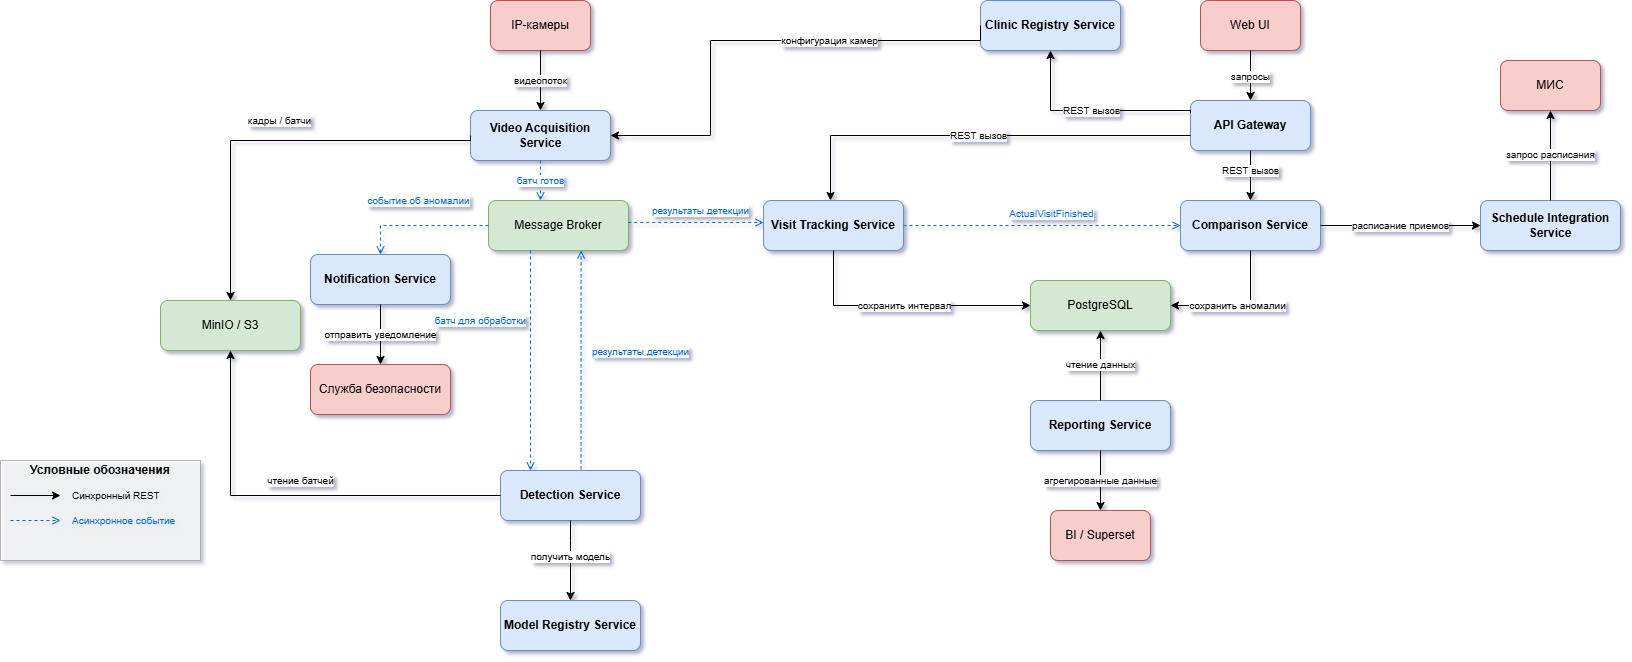

The diagram above was exported from draw.io. Its source (the exported page's mxGraphModel, read from the mxfile embedded in the PNG):
<mxGraphModel dx="138060" dy="105538" grid="1" gridSize="10" guides="1" tooltips="1" connect="1" arrows="1" fold="1" page="1" pageScale="1" pageWidth="1600" pageHeight="1200" math="0" shadow="0">
  <root>
    <mxCell id="0" />
    <mxCell id="1" parent="0" />
    <mxCell id="2" parent="1" style="rounded=1;whiteSpace=wrap;html=1;fillColor=#f8cecc;strokeColor=#b85450;fontSize=12;" value="Web UI" vertex="1">
      <mxGeometry height="50" width="100" x="-9550" y="-23840" as="geometry" />
    </mxCell>
    <mxCell id="3" parent="1" style="rounded=1;whiteSpace=wrap;html=1;fillColor=#f8cecc;strokeColor=#b85450;fontSize=12;" value="IP-камеры" vertex="1">
      <mxGeometry height="50" width="100" x="-10260" y="-23840" as="geometry" />
    </mxCell>
    <mxCell id="4" parent="1" style="rounded=1;whiteSpace=wrap;html=1;fillColor=#f8cecc;strokeColor=#b85450;fontSize=12;" value="МИС" vertex="1">
      <mxGeometry height="50" width="100" x="-9250" y="-23780" as="geometry" />
    </mxCell>
    <mxCell id="5" parent="1" style="rounded=1;whiteSpace=wrap;html=1;fillColor=#f8cecc;strokeColor=#b85450;fontSize=12;" value="BI / Superset" vertex="1">
      <mxGeometry height="50" width="100" x="-9700" y="-23330" as="geometry" />
    </mxCell>
    <mxCell id="6" parent="1" style="rounded=1;whiteSpace=wrap;html=1;fillColor=#f8cecc;strokeColor=#b85450;fontSize=12;" value="Служба безопасности" vertex="1">
      <mxGeometry height="50" width="140" x="-10440" y="-23476" as="geometry" />
    </mxCell>
    <mxCell id="7" parent="1" style="rounded=1;whiteSpace=wrap;html=1;fillColor=#d5e8d4;strokeColor=#82b366;fontSize=12;" value="Message Broker" vertex="1">
      <mxGeometry height="50" width="140" x="-10262" y="-23640" as="geometry" />
    </mxCell>
    <mxCell id="8" parent="1" style="rounded=1;whiteSpace=wrap;html=1;fillColor=#d5e8d4;strokeColor=#82b366;fontSize=12;" value="MinIO / S3" vertex="1">
      <mxGeometry height="50" width="140" x="-10590" y="-23540" as="geometry" />
    </mxCell>
    <mxCell id="9" parent="1" style="rounded=1;whiteSpace=wrap;html=1;fillColor=#d5e8d4;strokeColor=#82b366;fontSize=12;" value="PostgreSQL" vertex="1">
      <mxGeometry height="50" width="140" x="-9720" y="-23560" as="geometry" />
    </mxCell>
    <mxCell id="10" parent="1" style="rounded=1;whiteSpace=wrap;html=1;fillColor=#dae8fc;strokeColor=#6c8ebf;fontStyle=1;fontSize=12;" value="API Gateway" vertex="1">
      <mxGeometry height="50" width="120" x="-9560" y="-23740" as="geometry" />
    </mxCell>
    <mxCell id="11" parent="1" style="rounded=1;whiteSpace=wrap;html=1;fillColor=#dae8fc;strokeColor=#6c8ebf;fontStyle=1;fontSize=12;" value="Clinic Registry Service" vertex="1">
      <mxGeometry height="50" width="140" x="-9770" y="-23840" as="geometry" />
    </mxCell>
    <mxCell id="12" parent="1" style="rounded=1;whiteSpace=wrap;html=1;fillColor=#dae8fc;strokeColor=#6c8ebf;fontStyle=1;fontSize=12;" value="Video Acquisition Service" vertex="1">
      <mxGeometry height="50" width="140" x="-10280" y="-23730" as="geometry" />
    </mxCell>
    <mxCell id="13" parent="1" style="rounded=1;whiteSpace=wrap;html=1;fillColor=#dae8fc;strokeColor=#6c8ebf;fontStyle=1;fontSize=12;" value="Detection Service" vertex="1">
      <mxGeometry height="50" width="140" x="-10250" y="-23370" as="geometry" />
    </mxCell>
    <mxCell id="14" parent="1" style="rounded=1;whiteSpace=wrap;html=1;fillColor=#dae8fc;strokeColor=#6c8ebf;fontStyle=1;fontSize=12;" value="Model Registry Service" vertex="1">
      <mxGeometry height="50" width="140" x="-10250" y="-23240" as="geometry" />
    </mxCell>
    <mxCell id="15" parent="1" style="rounded=1;whiteSpace=wrap;html=1;fillColor=#dae8fc;strokeColor=#6c8ebf;fontStyle=1;fontSize=12;" value="Visit Tracking Service" vertex="1">
      <mxGeometry height="50" width="140" x="-9987" y="-23640" as="geometry" />
    </mxCell>
    <mxCell id="16" parent="1" style="rounded=1;whiteSpace=wrap;html=1;fillColor=#dae8fc;strokeColor=#6c8ebf;fontStyle=1;fontSize=12;" value="Comparison Service" vertex="1">
      <mxGeometry height="50" width="140" x="-9570" y="-23640" as="geometry" />
    </mxCell>
    <mxCell id="17" parent="1" style="rounded=1;whiteSpace=wrap;html=1;fillColor=#dae8fc;strokeColor=#6c8ebf;fontStyle=1;fontSize=12;" value="Notification Service" vertex="1">
      <mxGeometry height="50" width="140" x="-10440" y="-23586" as="geometry" />
    </mxCell>
    <mxCell id="18" parent="1" style="rounded=1;whiteSpace=wrap;html=1;fillColor=#dae8fc;strokeColor=#6c8ebf;fontStyle=1;fontSize=12;" value="Schedule Integration Service" vertex="1">
      <mxGeometry height="50" width="140" x="-9270" y="-23640" as="geometry" />
    </mxCell>
    <mxCell id="19" parent="1" style="rounded=1;whiteSpace=wrap;html=1;fillColor=#dae8fc;strokeColor=#6c8ebf;fontStyle=1;fontSize=12;" value="Reporting Service" vertex="1">
      <mxGeometry height="50" width="140" x="-9720" y="-23440" as="geometry" />
    </mxCell>
    <mxCell id="20" edge="1" parent="1" source="3" style="edgeStyle=orthogonalEdgeStyle;rounded=0;orthogonalLoop=1;jettySize=auto;html=1;endArrow=classic;strokeColor=#000000;fontColor=#000000;fontSize=10;" target="12" value="видеопоток">
      <mxGeometry relative="1" as="geometry">
        <Array as="points">
          <mxPoint x="-10210" y="-23730" />
          <mxPoint x="-10210" y="-23730" />
        </Array>
      </mxGeometry>
    </mxCell>
    <mxCell id="21" edge="1" parent="1" source="12" style="edgeStyle=orthogonalEdgeStyle;rounded=0;orthogonalLoop=1;jettySize=auto;html=1;endArrow=open;dashed=1;strokeColor=#0066CC;fontColor=#0066CC;fontSize=10;" target="7" value="батч готов">
      <mxGeometry relative="1" as="geometry">
        <Array as="points">
          <mxPoint x="-10210" y="-23615" />
        </Array>
      </mxGeometry>
    </mxCell>
    <mxCell id="22" edge="1" parent="1" source="7" style="edgeStyle=orthogonalEdgeStyle;rounded=0;orthogonalLoop=1;jettySize=auto;html=1;endArrow=open;dashed=1;strokeColor=#0066CC;fontColor=#0066CC;fontSize=10;" target="13" value="батч для обработки">
      <mxGeometry relative="1" x="-0.3636" y="-50" as="geometry">
        <mxPoint as="offset" />
        <Array as="points">
          <mxPoint x="-10220" y="-23540" />
          <mxPoint x="-10220" y="-23540" />
        </Array>
      </mxGeometry>
    </mxCell>
    <mxCell id="23" edge="1" parent="1" source="13" style="edgeStyle=orthogonalEdgeStyle;rounded=0;orthogonalLoop=1;jettySize=auto;html=1;endArrow=classic;strokeColor=#000000;fontColor=#000000;fontSize=10;" target="14" value="получить модель">
      <mxGeometry relative="1" x="-0.1111" as="geometry">
        <mxPoint as="offset" />
        <Array as="points">
          <mxPoint x="-10180" y="-23300" />
          <mxPoint x="-10180" y="-23300" />
        </Array>
      </mxGeometry>
    </mxCell>
    <mxCell id="24" edge="1" parent="1" source="13" style="edgeStyle=orthogonalEdgeStyle;rounded=0;orthogonalLoop=1;jettySize=auto;html=1;endArrow=classic;strokeColor=#000000;fontColor=#000000;fontSize=10;entryX=0.5;entryY=1;entryDx=0;entryDy=0;" target="8" value="чтение батчей">
      <mxGeometry relative="1" x="-0.0361" y="-15" as="geometry">
        <mxPoint as="offset" />
        <Array as="points">
          <mxPoint x="-10520" y="-23345" />
        </Array>
        <mxPoint x="-10480" y="-23490" as="targetPoint" />
      </mxGeometry>
    </mxCell>
    <mxCell id="25" edge="1" parent="1" source="13" style="edgeStyle=orthogonalEdgeStyle;rounded=0;orthogonalLoop=1;jettySize=auto;html=1;endArrow=open;dashed=1;strokeColor=#0066CC;fontColor=#0066CC;fontSize=10;exitX=0.575;exitY=-0.023;exitDx=0;exitDy=0;exitPerimeter=0;" value="результаты детекции">
      <mxGeometry relative="1" x="0.0836" y="-59" as="geometry">
        <mxPoint as="offset" />
        <Array as="points">
          <mxPoint x="-10170" y="-23590" />
        </Array>
        <mxPoint x="-10180" y="-23460" as="sourcePoint" />
        <mxPoint x="-10170" y="-23590" as="targetPoint" />
      </mxGeometry>
    </mxCell>
    <mxCell id="26" edge="1" parent="1" source="7" style="edgeStyle=orthogonalEdgeStyle;rounded=0;orthogonalLoop=1;jettySize=auto;html=1;endArrow=open;dashed=1;strokeColor=#0066CC;fontColor=#0066CC;fontSize=10;exitX=0.998;exitY=0.438;exitDx=0;exitDy=0;exitPerimeter=0;" target="15" value="результаты детекции">
      <mxGeometry relative="1" x="0.0686" y="12" as="geometry">
        <mxPoint as="offset" />
        <Array as="points">
          <mxPoint x="-10070" y="-23618" />
          <mxPoint x="-10070" y="-23618" />
        </Array>
      </mxGeometry>
    </mxCell>
    <mxCell id="27" edge="1" parent="1" source="15" style="edgeStyle=orthogonalEdgeStyle;rounded=0;orthogonalLoop=1;jettySize=auto;html=1;endArrow=classic;strokeColor=#000000;fontColor=#000000;fontSize=10;exitX=0.5;exitY=1;exitDx=0;exitDy=0;" target="9" value="сохранить интервал">
      <mxGeometry relative="1" as="geometry">
        <Array as="points">
          <mxPoint x="-9917" y="-23535" />
        </Array>
      </mxGeometry>
    </mxCell>
    <mxCell id="28" edge="1" parent="1" source="16" style="edgeStyle=orthogonalEdgeStyle;rounded=0;orthogonalLoop=1;jettySize=auto;html=1;endArrow=classic;strokeColor=#000000;fontColor=#000000;fontSize=10;" target="18" value="расписание приемов">
      <mxGeometry relative="1" as="geometry">
        <mxPoint as="offset" />
        <Array as="points">
          <mxPoint x="-9330" y="-23615" />
          <mxPoint x="-9330" y="-23615" />
        </Array>
      </mxGeometry>
    </mxCell>
    <mxCell id="29" edge="1" parent="1" source="18" style="edgeStyle=orthogonalEdgeStyle;rounded=0;orthogonalLoop=1;jettySize=auto;html=1;endArrow=classic;strokeColor=#000000;fontColor=#000000;fontSize=10;" target="4" value="запрос расписания">
      <mxGeometry relative="1" as="geometry" />
    </mxCell>
    <mxCell id="30" edge="1" parent="1" source="16" style="edgeStyle=orthogonalEdgeStyle;rounded=0;orthogonalLoop=1;jettySize=auto;html=1;endArrow=classic;strokeColor=#000000;fontColor=#000000;fontSize=10;" target="9" value="сохранить аномалии">
      <mxGeometry relative="1" as="geometry">
        <Array as="points">
          <mxPoint x="-9500" y="-23535" />
        </Array>
      </mxGeometry>
    </mxCell>
    <mxCell id="31" edge="1" parent="1" source="17" style="edgeStyle=orthogonalEdgeStyle;rounded=0;orthogonalLoop=1;jettySize=auto;html=1;endArrow=classic;strokeColor=#000000;fontColor=#000000;fontSize=10;exitX=0.5;exitY=1;exitDx=0;exitDy=0;entryX=0.5;entryY=0;entryDx=0;entryDy=0;" target="6" value="отправить уведомление">
      <mxGeometry relative="1" as="geometry">
        <Array as="points" />
        <mxPoint x="-10410" y="-23786" as="sourcePoint" />
        <mxPoint x="-10250" y="-23506" as="targetPoint" />
      </mxGeometry>
    </mxCell>
    <mxCell id="32" edge="1" parent="1" source="19" style="edgeStyle=orthogonalEdgeStyle;rounded=0;orthogonalLoop=1;jettySize=auto;html=1;endArrow=classic;strokeColor=#000000;fontColor=#000000;fontSize=10;" target="9" value="чтение данных">
      <mxGeometry relative="1" as="geometry">
        <Array as="points">
          <mxPoint x="-9650" y="-23480" />
          <mxPoint x="-9650" y="-23480" />
        </Array>
      </mxGeometry>
    </mxCell>
    <mxCell id="33" edge="1" parent="1" source="19" style="edgeStyle=orthogonalEdgeStyle;rounded=0;orthogonalLoop=1;jettySize=auto;html=1;endArrow=classic;strokeColor=#000000;fontColor=#000000;fontSize=10;entryX=0.5;entryY=0;entryDx=0;entryDy=0;" target="5" value="агрегированные данные">
      <mxGeometry relative="1" as="geometry">
        <Array as="points">
          <mxPoint x="-9650" y="-23330" />
        </Array>
      </mxGeometry>
    </mxCell>
    <mxCell id="34" edge="1" parent="1" source="2" style="edgeStyle=orthogonalEdgeStyle;rounded=0;orthogonalLoop=1;jettySize=auto;html=1;endArrow=classic;strokeColor=#000000;fontColor=#000000;fontSize=10;" target="10" value="запросы">
      <mxGeometry relative="1" as="geometry" />
    </mxCell>
    <mxCell id="35" edge="1" parent="1" source="10" style="edgeStyle=orthogonalEdgeStyle;rounded=0;orthogonalLoop=1;jettySize=auto;html=1;endArrow=classic;strokeColor=#000000;fontColor=#000000;fontSize=10;" target="15" value="REST вызов">
      <mxGeometry relative="1" as="geometry">
        <Array as="points">
          <mxPoint x="-9920" y="-23705" />
        </Array>
      </mxGeometry>
    </mxCell>
    <mxCell id="36" edge="1" parent="1" style="edgeStyle=orthogonalEdgeStyle;rounded=0;orthogonalLoop=1;jettySize=auto;html=1;endArrow=classic;strokeColor=#000000;fontColor=#000000;fontSize=10;" value="REST вызов">
      <mxGeometry relative="1" x="-0.2" as="geometry">
        <mxPoint as="offset" />
        <Array as="points">
          <mxPoint x="-9500" y="-23690" />
          <mxPoint x="-9500" y="-23640" />
        </Array>
        <mxPoint x="-9500" y="-23690" as="sourcePoint" />
        <mxPoint x="-9500" y="-23640" as="targetPoint" />
      </mxGeometry>
    </mxCell>
    <mxCell id="37" parent="1" style="rounded=0;whiteSpace=wrap;html=1;fillColor=#ffffff;strokeColor=#999999;opacity=70;" value="" vertex="1">
      <mxGeometry height="100" width="200" x="-10750" y="-23380" as="geometry" />
    </mxCell>
    <mxCell id="38" parent="1" style="text;html=1;strokeColor=none;fillColor=none;align=center;verticalAlign=middle;whiteSpace=wrap;rounded=0;fontSize=12;fontStyle=1;" value="Условные обозначения" vertex="1">
      <mxGeometry height="20" width="200" x="-10750" y="-23380" as="geometry" />
    </mxCell>
    <mxCell id="39" edge="1" parent="1" style="endArrow=classic;strokeColor=#000000;fontSize=10;" value="">
      <mxGeometry height="10" relative="1" width="50" x="30" y="680" as="geometry">
        <mxPoint x="-10740" y="-23345" as="sourcePoint" />
        <mxPoint x="-10690" y="-23345" as="targetPoint" />
      </mxGeometry>
    </mxCell>
    <mxCell id="40" parent="1" style="text;html=1;strokeColor=none;fillColor=none;align=left;verticalAlign=middle;whiteSpace=wrap;rounded=0;fontSize=10;" value="Синхронный REST" vertex="1">
      <mxGeometry height="20" width="120" x="-10680" y="-23355" as="geometry" />
    </mxCell>
    <mxCell id="41" edge="1" parent="1" style="endArrow=open;dashed=1;strokeColor=#0066CC;fontSize=10;" value="">
      <mxGeometry height="10" relative="1" width="50" x="30" y="705" as="geometry">
        <mxPoint x="-10740" y="-23320" as="sourcePoint" />
        <mxPoint x="-10690" y="-23320" as="targetPoint" />
      </mxGeometry>
    </mxCell>
    <mxCell id="42" parent="1" style="text;html=1;strokeColor=none;fillColor=none;align=left;verticalAlign=middle;whiteSpace=wrap;rounded=0;fontSize=10;fontColor=#0066CC;" value="Асинхронное событие" vertex="1">
      <mxGeometry height="20" width="120" x="-10680" y="-23330" as="geometry" />
    </mxCell>
    <mxCell id="43" edge="1" parent="1" source="10" style="edgeStyle=orthogonalEdgeStyle;rounded=0;orthogonalLoop=1;jettySize=auto;html=1;endArrow=classic;strokeColor=#000000;fontColor=#000000;fontSize=10;exitX=0;exitY=0.25;exitDx=0;exitDy=0;entryX=0.5;entryY=1;entryDx=0;entryDy=0;" target="11" value="REST вызов">
      <mxGeometry relative="1" as="geometry">
        <Array as="points">
          <mxPoint x="-9560" y="-23730" />
          <mxPoint x="-9700" y="-23730" />
        </Array>
        <mxPoint x="-9380" y="-23650" as="sourcePoint" />
        <mxPoint x="-9300" y="-23792" as="targetPoint" />
      </mxGeometry>
    </mxCell>
    <mxCell id="44" edge="1" parent="1" source="11" style="edgeStyle=orthogonalEdgeStyle;rounded=0;orthogonalLoop=1;jettySize=auto;html=1;endArrow=classic;strokeColor=#000000;fontColor=#000000;fontSize=10;entryX=1;entryY=0.5;entryDx=0;entryDy=0;exitX=0;exitY=0.5;exitDx=0;exitDy=0;" target="12" value="конфигурация камер">
      <mxGeometry relative="1" x="-0.3125" as="geometry">
        <mxPoint as="offset" />
        <Array as="points">
          <mxPoint x="-9770" y="-23800" />
          <mxPoint x="-10040" y="-23800" />
          <mxPoint x="-10040" y="-23705" />
        </Array>
        <mxPoint x="-9880" y="-23780" as="sourcePoint" />
        <mxPoint x="-10080" y="-23830" as="targetPoint" />
      </mxGeometry>
    </mxCell>
    <mxCell id="45" edge="1" parent="1" source="12" style="edgeStyle=orthogonalEdgeStyle;rounded=0;orthogonalLoop=1;jettySize=auto;html=1;endArrow=classic;strokeColor=#000000;fontColor=#000000;fontSize=10;exitX=0;exitY=0.5;exitDx=0;exitDy=0;entryX=0.5;entryY=0;entryDx=0;entryDy=0;" target="8" value="кадры / батчи">
      <mxGeometry relative="1" x="-0.037" y="-20" as="geometry">
        <mxPoint as="offset" />
        <Array as="points">
          <mxPoint x="-10280" y="-23700" />
          <mxPoint x="-10520" y="-23700" />
        </Array>
        <mxPoint x="-10410" y="-23720" as="sourcePoint" />
        <mxPoint x="-10350" y="-23700" as="targetPoint" />
      </mxGeometry>
    </mxCell>
    <mxCell id="46" edge="1" parent="1" source="7" style="edgeStyle=orthogonalEdgeStyle;rounded=0;orthogonalLoop=1;jettySize=auto;html=1;endArrow=open;dashed=1;strokeColor=#0066CC;fontColor=#0066CC;fontSize=10;exitX=0;exitY=0.5;exitDx=0;exitDy=0;entryX=0.5;entryY=0;entryDx=0;entryDy=0;" target="17" value="событие об аномалии">
      <mxGeometry relative="1" x="0.0307" y="-25" as="geometry">
        <mxPoint as="offset" />
        <Array as="points">
          <mxPoint x="-10370" y="-23615" />
        </Array>
        <mxPoint x="-10090" y="-23560" as="sourcePoint" />
        <mxPoint x="-9990" y="-23480" as="targetPoint" />
      </mxGeometry>
    </mxCell>
    <mxCell id="47" edge="1" parent="1" style="edgeStyle=orthogonalEdgeStyle;rounded=0;orthogonalLoop=1;jettySize=auto;html=1;endArrow=open;dashed=1;strokeColor=#0066CC;fontColor=#0066CC;fontSize=10;" value="ActualVisitFinished">
      <mxGeometry relative="1" x="0.0686" y="12" as="geometry">
        <mxPoint as="offset" />
        <Array as="points">
          <mxPoint x="-9847" y="-23615" />
          <mxPoint x="-9570" y="-23615" />
        </Array>
        <mxPoint x="-9847" y="-23615" as="sourcePoint" />
        <mxPoint x="-9570" y="-23615" as="targetPoint" />
      </mxGeometry>
    </mxCell>
  </root>
</mxGraphModel>